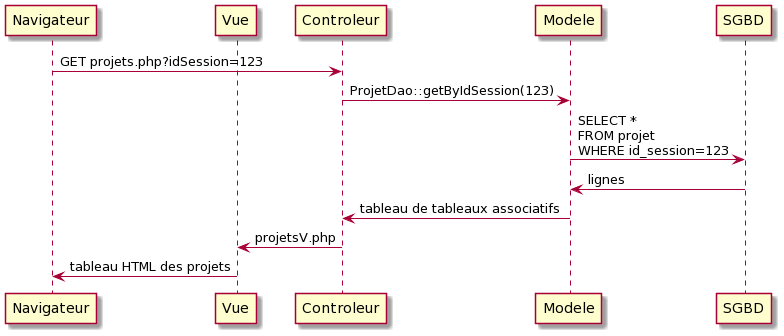

The diagram above was rendered by PlantUML. Its source (embedded in the PNG):
@startuml
participant Navigateur
participant Vue

Navigateur -> Controleur: GET projets.php?idSession=123
Controleur -> Modele: ProjetDao::getByIdSession(123)
Modele -> SGBD: SELECT *\nFROM projet\nWHERE id_session=123
SGBD -> Modele: lignes
Modele -> Controleur: tableau de tableaux associatifs
Controleur -> Vue: projetsV.php
Vue -> Navigateur: tableau HTML des projets
@enduml